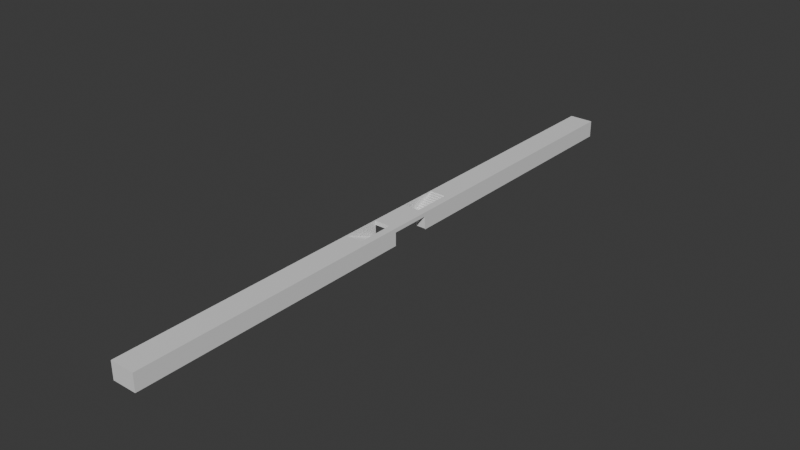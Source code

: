 # Source: Platform_with_Underpass.blend  (saved by Blender 4.5.91; exported with 4.5.12 LTS)
import bpy
from mathutils import Matrix  # noqa: F401  (used for matrix-valued properties, if any)

bpy.ops.wm.read_factory_settings(use_empty=True)
scene = bpy.context.scene
scene.name = 'Scene'

# ---- collections
col_collection = bpy.data.collections.new('Collection'); scene.collection.children.link(col_collection)

# ---- materials (node trees are filled in below, after node groups)
mat_material = bpy.data.materials.new('Material')
mat_material.alpha_threshold = 0.0
mat_material.roughness = 0.5
mat_material.line_color = (0.0, 0.0, 0.0, 1.0)

# ---- material node trees
mat_material.use_nodes = True; mat_material.node_tree.nodes.clear()
_N = mat_material.node_tree.nodes; _L = mat_material.node_tree.links
n0 = _N.new('ShaderNodeOutputMaterial'); n0.name = 'Material Output'; n0.location = (200, 100)
n1 = _N.new('ShaderNodeBsdfPrincipled'); n1.name = 'Principled BSDF'; n1.location = (-200, 100)
n1.inputs[3].default_value = 1.45
_L.new(n1.outputs[0], n0.inputs[0])
n0.is_active_output = True

# ---- world
world_world = bpy.data.worlds.new('World'); scene.world = world_world
world_world.use_nodes = True; world_world.node_tree.nodes.clear()
_N = world_world.node_tree.nodes; _L = world_world.node_tree.links
n0 = _N.new('ShaderNodeOutputWorld'); n0.name = 'World Output'; n0.location = (200, 100)
n1 = _N.new('ShaderNodeBackground'); n1.name = 'Background'; n1.location = (-200, 100)
n1.inputs[0].default_value = (0.05088, 0.05088, 0.05088, 1.0)
_L.new(n1.outputs[0], n0.inputs[0])
n0.is_active_output = True
world_world.color = (0.05088, 0.05088, 0.05088)
world_world.sun_shadow_jitter_overblur = 0.0

# ---- meshes
me_cube = bpy.data.meshes.new('Cube')
me_cube.from_pydata([(0.0, 75.0, 0.2), (0.0, 75.0, -4.05), (0.0, 0.0, 0.2), (0.0, 0.0, -0.8), (-6.0, 75.0, 0.2), (-6.0, 75.0, -4.05), (-6.0, 0.0, 0.2), (-6.0, 0.0, -0.8), (-6.0, 5.0, -0.8), (0.0, 5.0, 0.2), (-6.0, 5.0, 0.2), (0.0, 5.0, -0.8), (-6.0, 15.0, 0.2), (0.0, 15.0, 0.2), (-6.0, 5.0, -3.8), (0.0, 5.0, -3.8), (-5.7, 10.0, -1.8), (-5.7, 15.0, 0.2), (-5.7, 10.0, -1.55), (-5.7, 10.62, -1.55), (-5.7, 10.62, -1.3), (-5.7, 11.25, -1.3), (-5.7, 11.25, -1.05), (-5.7, 11.88, -1.05), (-5.7, 11.88, -0.8), (-5.7, 12.5, -0.8), (-5.7, 12.5, -0.55), (-5.7, 13.12, -0.55), (-5.7, 13.12, -0.3), (-5.7, 13.75, -0.3), (-5.7, 13.75, -0.05), (-5.7, 14.38, -0.05), (-5.7, 14.38, 0.2), (-1.8, 15.0, 0.2), (-1.8, 10.0, -1.8), (-1.8, 14.38, 0.2), (-1.8, 14.38, -0.05), (-1.8, 13.75, -0.05), (-1.8, 13.75, -0.3), (-1.8, 13.12, -0.3), (-1.8, 13.12, -0.55), (-1.8, 12.5, -0.55), (-1.8, 12.5, -0.8), (-1.8, 11.88, -0.8), (-1.8, 11.88, -1.05), (-1.8, 11.25, -1.05), (-1.8, 11.25, -1.3), (-1.8, 10.62, -1.3), (-1.8, 10.62, -1.55), (-1.8, 10.0, -1.55), (-5.7, 5.0, -3.8), (-5.7, 10.0, -1.8), (-5.7, 5.0, -3.55), (-5.7, 5.625, -3.55), (-5.7, 5.625, -3.3), (-5.7, 6.25, -3.3), (-5.7, 6.25, -3.05), (-5.7, 6.875, -3.05), (-5.7, 6.875, -2.8), (-5.7, 7.5, -2.8), (-5.7, 7.5, -2.55), (-5.7, 8.125, -2.55), (-5.7, 8.125, -2.3), (-5.7, 8.75, -2.3), (-5.7, 8.75, -2.05), (-5.7, 9.375, -2.05), (-5.7, 9.375, -1.8), (-1.8, 10.0, -1.8), (-1.8, 5.0, -3.8), (-1.8, 9.375, -1.8), (-1.8, 9.375, -2.05), (-1.8, 8.75, -2.05), (-1.8, 8.75, -2.3), (-1.8, 8.125, -2.3), (-1.8, 8.125, -2.55), (-1.8, 7.5, -2.55), (-1.8, 7.5, -2.8), (-1.8, 6.875, -2.8), (-1.8, 6.875, -3.05), (-1.8, 6.25, -3.05), (-1.8, 6.25, -3.3), (-1.8, 5.625, -3.3), (-1.8, 5.625, -3.55), (-1.8, 5.0, -3.55), (-6.0, 5.0, -4.05), (0.0, 5.0, -4.05), (-5.7, 5.0, 0.2), (-1.8, 5.0, 0.2)], [(87, 86), (14, 84)], [(9, 10, 6, 2), (8, 11, 3, 7), (11, 9, 2, 3), (7, 6, 10, 8), (8, 10, 9, 11), (1, 5, 4, 0), (0, 4, 12, 13), (16, 34, 49, 18), (18, 49, 48, 19), (19, 48, 47, 20), (20, 47, 46, 21), (21, 46, 45, 22), (22, 45, 44, 23), (23, 44, 43, 24), (24, 43, 42, 25), (25, 42, 41, 26), (26, 41, 40, 27), (27, 40, 39, 28), (28, 39, 38, 29), (29, 38, 37, 30), (30, 37, 36, 31), (31, 36, 35, 32), (32, 35, 33, 17), (50, 68, 83, 52), (52, 83, 82, 53), (53, 82, 81, 54), (54, 81, 80, 55), (55, 80, 79, 56), (56, 79, 78, 57), (57, 78, 77, 58), (58, 77, 76, 59), (59, 76, 75, 60), (60, 75, 74, 61), (61, 74, 73, 62), (62, 73, 72, 63), (63, 72, 71, 64), (64, 71, 70, 65), (65, 70, 69, 66), (66, 69, 67, 51), (33, 68, 87), (13, 12, 17, 33), (68, 50, 14, 15), (0, 13, 9, 11, 85, 1), (12, 4, 5, 84, 8, 10), (13, 33, 87, 9), (50, 17, 86), (10, 86, 17, 12), (14, 50, 86, 10), (15, 9, 87, 68)])
_uv = me_cube.uv_layers.new(name='UVMap')
_uv.uv.foreach_set('vector', [0.625, 0.6333, 0.875, 0.6333, 0.875, 0.75, 0.625, 0.75, 0.125, 0.6333, 0.375, 0.6333, 0.375, 0.75, 0.125, 0.75, 0.375, 0.6333, 0.625, 0.6333, 0.625, 0.75, 0.375, 0.75, 0.375, 0.0, 0.625, 0.0, 0.625, 0.1167, 0.375, 0.1167, 0.375, 0.1167, 0.625, 0.1167, 0.625, 0.6333, 0.375, 0.6333, 0.0, 0.0, 0.0, 0.0, 0.875, 0.5, 0.625, 0.5, 0.625, 0.5, 0.875, 0.5, 0.875, 0.6167, 0.625, 0.6167, 0.875, 0.6167, 0.625, 0.6167, 0.625, 0.6167, 0.875, 0.6167, 0.875, 0.6167, 0.625, 0.6167, 0.625, 0.6167, 0.875, 0.6167, 0.875, 0.6167, 0.625, 0.6167, 0.625, 0.6167, 0.875, 0.6167, 0.875, 0.6167, 0.625, 0.6167, 0.625, 0.6167, 0.875, 0.6167, 0.875, 0.6167, 0.625, 0.6167, 0.625, 0.6167, 0.875, 0.6167, 0.875, 0.6167, 0.625, 0.6167, 0.625, 0.6167, 0.875, 0.6167, 0.875, 0.6167, 0.625, 0.6167, 0.625, 0.6167, 0.875, 0.6167, 0.875, 0.6167, 0.625, 0.6167, 0.625, 0.6167, 0.875, 0.6167, 0.875, 0.6167, 0.625, 0.6167, 0.625, 0.6167, 0.875, 0.6167, 0.875, 0.6167, 0.625, 0.6167, 0.625, 0.6167, 0.875, 0.6167, 0.875, 0.6167, 0.625, 0.6167, 0.625, 0.6167, 0.875, 0.6167, 0.875, 0.6167, 0.625, 0.6167, 0.625, 0.6167, 0.875, 0.6167, 0.875, 0.6167, 0.625, 0.6167, 0.625, 0.6167, 0.875, 0.6167, 0.875, 0.6167, 0.625, 0.6167, 0.625, 0.6167, 0.875, 0.6167, 0.875, 0.6167, 0.625, 0.6167, 0.625, 0.6167, 0.875, 0.6167, 0.875, 0.6167, 0.625, 0.6167, 0.625, 0.6167, 0.875, 0.6167, 0.875, 0.6167, 0.625, 0.6167, 0.625, 0.6167, 0.875, 0.6167, 0.875, 0.6167, 0.625, 0.6167, 0.625, 0.6167, 0.875, 0.6167, 0.875, 0.6167, 0.625, 0.6167, 0.625, 0.6167, 0.875, 0.6167, 0.875, 0.6167, 0.625, 0.6167, 0.625, 0.6167, 0.875, 0.6167, 0.875, 0.6167, 0.625, 0.6167, 0.625, 0.6167, 0.875, 0.6167, 0.875, 0.6167, 0.625, 0.6167, 0.625, 0.6167, 0.875, 0.6167, 0.875, 0.6167, 0.625, 0.6167, 0.625, 0.6167, 0.875, 0.6167, 0.875, 0.6167, 0.625, 0.6167, 0.625, 0.6167, 0.875, 0.6167, 0.875, 0.6167, 0.625, 0.6167, 0.625, 0.6167, 0.875, 0.6167, 0.875, 0.6167, 0.625, 0.6167, 0.625, 0.6167, 0.875, 0.6167, 0.875, 0.6167, 0.625, 0.6167, 0.625, 0.6167, 0.875, 0.6167, 0.875, 0.6167, 0.625, 0.6167, 0.625, 0.6167, 0.875, 0.6167, 0.875, 0.6167, 0.625, 0.6167, 0.625, 0.6167, 0.875, 0.6167, 0.875, 0.6167, 0.625, 0.6167, 0.625, 0.6167, 0.875, 0.6167, 0.875, 0.6167, 0.625, 0.6167, 0.625, 0.6167, 0.875, 0.6167, 0.875, 0.6167, 0.625, 0.6167, 0.625, 0.6167, 0.875, 0.6167, 0.625, 0.6167, 0.0, 0.0, 0.0, 0.0, 0.625, 0.6167, 0.875, 0.6167, 0.875, 0.6167, 0.625, 0.6167, 0.625, 0.6167, 0.875, 0.6167, 0.875, 0.6167, 0.625, 0.6167, 0.0, 0.0, 0.0, 0.0, 0.0, 0.0, 0.0, 0.0, 0.0, 0.0, 0.0, 0.0, 0.0, 0.0, 0.0, 0.0, 0.0, 0.0, 0.0, 0.0, 0.0, 0.0, 0.0, 0.0, 0.625, 0.6167, 0.625, 0.6167, 0.0, 0.0, 0.0, 0.0, 0.0, 0.0, 0.0, 0.0, 0.0, 0.0, 0.0, 0.0, 0.0, 0.0, 0.0, 0.0, 0.875, 0.6167, 0.875, 0.6167, 0.0, 0.0, 0.0, 0.0, 0.0, 0.0, 0.625, 0.6167, 0.0, 0.0, 0.0, 0.0, 0.0, 0.0])
me_cube.materials.append(mat_material)
me_cube.use_mirror_vertex_groups = False
me_cube.update()

# ---- objects
ob_cube = bpy.data.objects.new('Cube', me_cube)

# ---- transforms, parenting, visibility, modifiers, constraints
ob_cube.location = (0.0, 0.0, 0.0)
ob_cube.lock_rotations_4d = False
ob_cube.empty_display_type = 'ARROWS'
ob_cube.lineart.crease_threshold = 0.0
_m = ob_cube.modifiers.new('Mirror', 'MIRROR')
_m.use_axis = (False, True, False)

# ---- collection membership
col_collection.objects.link(ob_cube)

# ---- scene / render settings (as saved in the file)
scene.frame_start = 1; scene.frame_end = 250; scene.frame_set(1)
scene.render.engine = 'BLENDER_EEVEE_NEXT'
bpy.context.view_layer.update()

# ---- added for rendering (the .blend has no active camera and no usable light): camera, sun
cam_auto = bpy.data.cameras.new('AutoCamera')
cam_auto.lens = 50.0
cam_auto.sensor_width = 36.0
cam_auto.clip_end = 2438.57
ob_auto_camera = bpy.data.objects.new('AutoCamera', cam_auto)
scene.collection.objects.link(ob_auto_camera)
ob_auto_camera.location = (135.95, -166.74, 109.235)
ob_auto_camera.rotation_euler = (1.09748, -7.21219e-08, 0.694738)
scene.camera = ob_auto_camera
light_auto_sun = bpy.data.lights.new('AutoSun', 'SUN')
light_auto_sun.energy = 3.0
light_auto_sun.angle = 0.0523599
ob_auto_sun = bpy.data.objects.new('AutoSun', light_auto_sun)
scene.collection.objects.link(ob_auto_sun)
ob_auto_sun.rotation_euler = (0.872665, 0.174533, 0.523599)
bpy.context.view_layer.update()
